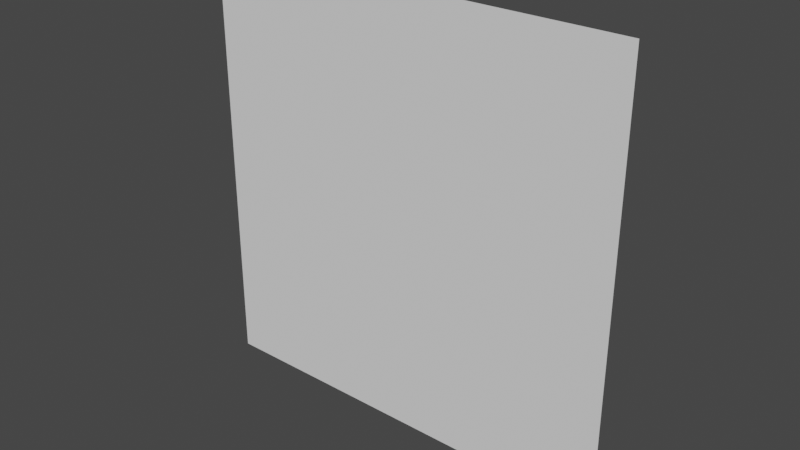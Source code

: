 # Source: RockFace.blend  (saved by Blender 2.90.8; exported with 4.5.12 LTS)
import bpy
from mathutils import Matrix  # noqa: F401  (used for matrix-valued properties, if any)

bpy.ops.wm.read_factory_settings(use_empty=True)
scene = bpy.context.scene
scene.name = 'Scene'

# ---- world
world_world = bpy.data.worlds.new('World'); scene.world = world_world
world_world.use_nodes = True; world_world.node_tree.nodes.clear()
_N = world_world.node_tree.nodes; _L = world_world.node_tree.links
n0 = _N.new('ShaderNodeOutputWorld'); n0.name = 'World Output'; n0.location = (300, 300)
n1 = _N.new('ShaderNodeBackground'); n1.name = 'Background'; n1.location = (10, 300)
n1.inputs[0].default_value = (0.05088, 0.05088, 0.05088, 1.0)
_L.new(n1.outputs[0], n0.inputs[0])
n0.is_active_output = True
world_world.color = (0.05088, 0.05088, 0.05088)
world_world.use_sun_shadow = False
world_world.sun_shadow_jitter_overblur = 0.0

# ---- meshes
me_rockface = bpy.data.meshes.new('RockFace')
me_rockface.from_pydata([(-1.0, 1.0, 1.0), (1.0, 1.0, 1.0), (-1.0, 1.0, -1.0), (1.0, 1.0, -1.0)], [], [(0, 1, 3, 2)])
_uv = me_rockface.uv_layers.new(name='UVMap')
_uv.uv.foreach_set('vector', [0.0, 0.0, 1.0, 0.0, 1.0, 1.0, 0.0, 1.0])
me_rockface.use_remesh_fix_poles = True
me_rockface.use_remesh_preserve_attributes = False
me_rockface.use_mirror_vertex_groups = False
me_rockface.update()

# ---- objects
ob_rockface = bpy.data.objects.new('RockFace', me_rockface)

# ---- transforms, parenting, visibility, modifiers, constraints
ob_rockface.location = (0.0, 0.0, 0.0)
ob_rockface.lineart.crease_threshold = 0.0

# ---- collection membership
scene.collection.objects.link(ob_rockface)

# ---- scene / render settings (as saved in the file)
scene.frame_start = 1; scene.frame_end = 250; scene.frame_set(1)
scene.render.engine = 'BLENDER_EEVEE_NEXT'
scene.cycles.use_denoising = False
scene.cycles.samples = 128
scene.cycles.sampling_pattern = 'TABULATED_SOBOL'
scene.cycles.use_adaptive_sampling = False
scene.cycles.use_light_tree = False
scene.view_settings.view_transform = 'Filmic'
bpy.context.view_layer.update()

# ---- added for rendering (the .blend has no active camera and no usable light): camera, sun
cam_auto = bpy.data.cameras.new('AutoCamera')
cam_auto.lens = 50.0
cam_auto.sensor_width = 36.0
cam_auto.clip_end = 1000.0
ob_auto_camera = bpy.data.objects.new('AutoCamera', cam_auto)
scene.collection.objects.link(ob_auto_camera)
ob_auto_camera.location = (2.61693, -2.14032, 2.09354)
ob_auto_camera.rotation_euler = (1.09748, -7.21219e-08, 0.694738)
scene.camera = ob_auto_camera
light_auto_sun = bpy.data.lights.new('AutoSun', 'SUN')
light_auto_sun.energy = 3.0
light_auto_sun.angle = 0.0523599
ob_auto_sun = bpy.data.objects.new('AutoSun', light_auto_sun)
scene.collection.objects.link(ob_auto_sun)
ob_auto_sun.rotation_euler = (0.872665, 0.174533, 0.523599)
bpy.context.view_layer.update()
